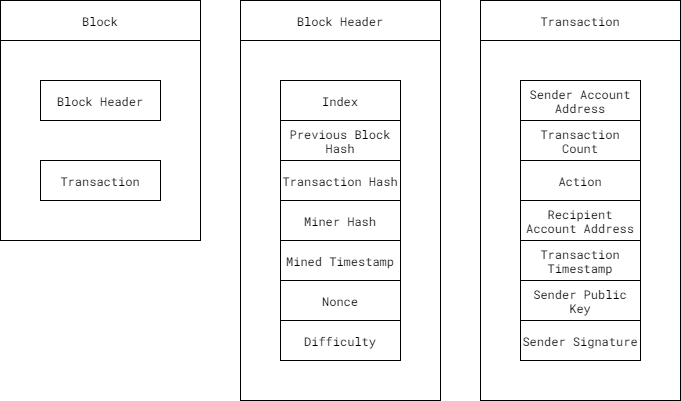

The diagram above was exported from draw.io. Its source (the exported page's mxGraphModel, read from the mxfile embedded in the PNG):
<mxGraphModel dx="174" dy="592" grid="1" gridSize="10" guides="1" tooltips="1" connect="1" arrows="1" fold="1" page="1" pageScale="1" pageWidth="850" pageHeight="1100" math="0" shadow="0">
  <root>
    <mxCell id="0" />
    <mxCell id="1" parent="0" />
    <mxCell id="T2ehRLjWTqJcTKZMI2SL-3" value="" style="rounded=0;whiteSpace=wrap;html=1;fontFamily=Roboto Mono;fontSource=https%3A%2F%2Ffonts.googleapis.com%2Fcss%3Ffamily%3DRoboto%2BMono;" parent="1" vertex="1">
      <mxGeometry x="920" y="80" width="200" height="200" as="geometry" />
    </mxCell>
    <mxCell id="T2ehRLjWTqJcTKZMI2SL-4" value="Block" style="rounded=0;whiteSpace=wrap;html=1;fontFamily=Roboto Mono;fontSource=https%3A%2F%2Ffonts.googleapis.com%2Fcss%3Ffamily%3DRoboto%2BMono;" parent="1" vertex="1">
      <mxGeometry x="920" y="40" width="200" height="40" as="geometry" />
    </mxCell>
    <mxCell id="T2ehRLjWTqJcTKZMI2SL-5" value="Block Header" style="rounded=0;whiteSpace=wrap;html=1;fontFamily=Roboto Mono;fontSource=https%3A%2F%2Ffonts.googleapis.com%2Fcss%3Ffamily%3DRoboto%2BMono;" parent="1" vertex="1">
      <mxGeometry x="960" y="120" width="120" height="40" as="geometry" />
    </mxCell>
    <mxCell id="T2ehRLjWTqJcTKZMI2SL-6" value="Transaction" style="rounded=0;whiteSpace=wrap;html=1;fontFamily=Roboto Mono;fontSource=https%3A%2F%2Ffonts.googleapis.com%2Fcss%3Ffamily%3DRoboto%2BMono;" parent="1" vertex="1">
      <mxGeometry x="960" y="200" width="120" height="40" as="geometry" />
    </mxCell>
    <mxCell id="r9M5SZ3T7IkaUuEaZzTD-1" value="" style="rounded=0;whiteSpace=wrap;html=1;fontFamily=Roboto Mono;fontSource=https%3A%2F%2Ffonts.googleapis.com%2Fcss%3Ffamily%3DRoboto%2BMono;" parent="1" vertex="1">
      <mxGeometry x="1400" y="80" width="200" height="360" as="geometry" />
    </mxCell>
    <mxCell id="r9M5SZ3T7IkaUuEaZzTD-2" value="" style="rounded=0;whiteSpace=wrap;html=1;fontFamily=Roboto Mono;fontSource=https%3A%2F%2Ffonts.googleapis.com%2Fcss%3Ffamily%3DRoboto%2BMono;" parent="1" vertex="1">
      <mxGeometry x="1160" y="80" width="200" height="360" as="geometry" />
    </mxCell>
    <mxCell id="r9M5SZ3T7IkaUuEaZzTD-3" value="Block Header" style="rounded=0;whiteSpace=wrap;html=1;fontFamily=Roboto Mono;fontSource=https%3A%2F%2Ffonts.googleapis.com%2Fcss%3Ffamily%3DRoboto%2BMono;" parent="1" vertex="1">
      <mxGeometry x="1160" y="40" width="200" height="40" as="geometry" />
    </mxCell>
    <mxCell id="r9M5SZ3T7IkaUuEaZzTD-4" value="Index" style="rounded=0;whiteSpace=wrap;html=1;fontFamily=Roboto Mono;fontSource=https%3A%2F%2Ffonts.googleapis.com%2Fcss%3Ffamily%3DRoboto%2BMono;" parent="1" vertex="1">
      <mxGeometry x="1200" y="120" width="120" height="40" as="geometry" />
    </mxCell>
    <mxCell id="r9M5SZ3T7IkaUuEaZzTD-5" value="Transaction Hash" style="rounded=0;whiteSpace=wrap;html=1;fontFamily=Roboto Mono;fontSource=https%3A%2F%2Ffonts.googleapis.com%2Fcss%3Ffamily%3DRoboto%2BMono;" parent="1" vertex="1">
      <mxGeometry x="1200" y="200" width="120" height="40" as="geometry" />
    </mxCell>
    <mxCell id="r9M5SZ3T7IkaUuEaZzTD-6" value="Mined Timestamp" style="rounded=0;whiteSpace=wrap;html=1;fontFamily=Roboto Mono;fontSource=https%3A%2F%2Ffonts.googleapis.com%2Fcss%3Ffamily%3DRoboto%2BMono;" parent="1" vertex="1">
      <mxGeometry x="1200" y="280" width="120" height="40" as="geometry" />
    </mxCell>
    <mxCell id="r9M5SZ3T7IkaUuEaZzTD-7" value="Nonce" style="rounded=0;whiteSpace=wrap;html=1;fontFamily=Roboto Mono;fontSource=https%3A%2F%2Ffonts.googleapis.com%2Fcss%3Ffamily%3DRoboto%2BMono;" parent="1" vertex="1">
      <mxGeometry x="1200" y="320" width="120" height="40" as="geometry" />
    </mxCell>
    <mxCell id="r9M5SZ3T7IkaUuEaZzTD-8" value="Difficulty" style="rounded=0;whiteSpace=wrap;html=1;fontFamily=Roboto Mono;fontSource=https%3A%2F%2Ffonts.googleapis.com%2Fcss%3Ffamily%3DRoboto%2BMono;" parent="1" vertex="1">
      <mxGeometry x="1200" y="360" width="120" height="40" as="geometry" />
    </mxCell>
    <mxCell id="r9M5SZ3T7IkaUuEaZzTD-9" value="Previous Block Hash" style="rounded=0;whiteSpace=wrap;html=1;fontFamily=Roboto Mono;fontSource=https%3A%2F%2Ffonts.googleapis.com%2Fcss%3Ffamily%3DRoboto%2BMono;" parent="1" vertex="1">
      <mxGeometry x="1200" y="160" width="120" height="40" as="geometry" />
    </mxCell>
    <mxCell id="r9M5SZ3T7IkaUuEaZzTD-10" value="Miner Hash" style="rounded=0;whiteSpace=wrap;html=1;fontFamily=Roboto Mono;fontSource=https%3A%2F%2Ffonts.googleapis.com%2Fcss%3Ffamily%3DRoboto%2BMono;" parent="1" vertex="1">
      <mxGeometry x="1200" y="240" width="120" height="40" as="geometry" />
    </mxCell>
    <mxCell id="r9M5SZ3T7IkaUuEaZzTD-11" value="Transaction" style="rounded=0;whiteSpace=wrap;html=1;fontFamily=Roboto Mono;fontSource=https%3A%2F%2Ffonts.googleapis.com%2Fcss%3Ffamily%3DRoboto%2BMono;" parent="1" vertex="1">
      <mxGeometry x="1400" y="40" width="200" height="40" as="geometry" />
    </mxCell>
    <mxCell id="r9M5SZ3T7IkaUuEaZzTD-12" value="Transaction&lt;br&gt;Timestamp" style="rounded=0;whiteSpace=wrap;html=1;fontFamily=Roboto Mono;fontSource=https%3A%2F%2Ffonts.googleapis.com%2Fcss%3Ffamily%3DRoboto%2BMono;" parent="1" vertex="1">
      <mxGeometry x="1440" y="280" width="120" height="40" as="geometry" />
    </mxCell>
    <mxCell id="r9M5SZ3T7IkaUuEaZzTD-13" value="Sender Account Address" style="rounded=0;whiteSpace=wrap;html=1;fontFamily=Roboto Mono;fontSource=https%3A%2F%2Ffonts.googleapis.com%2Fcss%3Ffamily%3DRoboto%2BMono;" parent="1" vertex="1">
      <mxGeometry x="1440" y="120" width="120" height="40" as="geometry" />
    </mxCell>
    <mxCell id="r9M5SZ3T7IkaUuEaZzTD-14" value="Action" style="rounded=0;whiteSpace=wrap;html=1;fontFamily=Roboto Mono;fontSource=https%3A%2F%2Ffonts.googleapis.com%2Fcss%3Ffamily%3DRoboto%2BMono;" parent="1" vertex="1">
      <mxGeometry x="1440" y="200" width="120" height="40" as="geometry" />
    </mxCell>
    <mxCell id="r9M5SZ3T7IkaUuEaZzTD-15" value="Recipient Account Address" style="rounded=0;whiteSpace=wrap;html=1;fontFamily=Roboto Mono;fontSource=https%3A%2F%2Ffonts.googleapis.com%2Fcss%3Ffamily%3DRoboto%2BMono;" parent="1" vertex="1">
      <mxGeometry x="1440" y="240" width="120" height="40" as="geometry" />
    </mxCell>
    <mxCell id="r9M5SZ3T7IkaUuEaZzTD-16" value="Sender Public Key" style="rounded=0;whiteSpace=wrap;html=1;fontFamily=Roboto Mono;fontSource=https%3A%2F%2Ffonts.googleapis.com%2Fcss%3Ffamily%3DRoboto%2BMono;" parent="1" vertex="1">
      <mxGeometry x="1440" y="320" width="120" height="40" as="geometry" />
    </mxCell>
    <mxCell id="r9M5SZ3T7IkaUuEaZzTD-17" value="Sender Signature" style="rounded=0;whiteSpace=wrap;html=1;fontFamily=Roboto Mono;fontSource=https%3A%2F%2Ffonts.googleapis.com%2Fcss%3Ffamily%3DRoboto%2BMono;" parent="1" vertex="1">
      <mxGeometry x="1440" y="360" width="120" height="40" as="geometry" />
    </mxCell>
    <mxCell id="r9M5SZ3T7IkaUuEaZzTD-18" value="Transaction Count" style="rounded=0;whiteSpace=wrap;html=1;fontFamily=Roboto Mono;fontSource=https%3A%2F%2Ffonts.googleapis.com%2Fcss%3Ffamily%3DRoboto%2BMono;" parent="1" vertex="1">
      <mxGeometry x="1440" y="160" width="120" height="40" as="geometry" />
    </mxCell>
  </root>
</mxGraphModel>